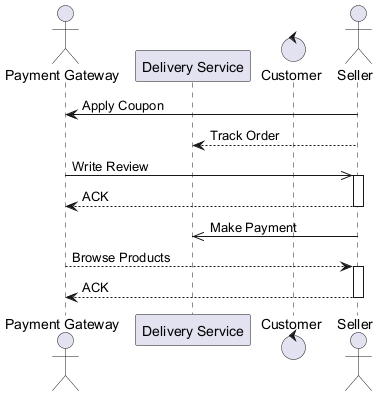

The diagram above was rendered by PlantUML. Its source (embedded in the PNG):
@startuml

actor "Payment Gateway" as PG
participant "Delivery Service" as DS
control "Customer" as C
actor "Seller" as S
S -> PG : Apply Coupon
S --> DS : Track Order
PG ->> S : Write Review
activate S
S --> PG : ACK
deactivate S
S ->> DS : Make Payment
PG --> S : Browse Products
activate S
S --> PG : ACK
deactivate S
@enduml